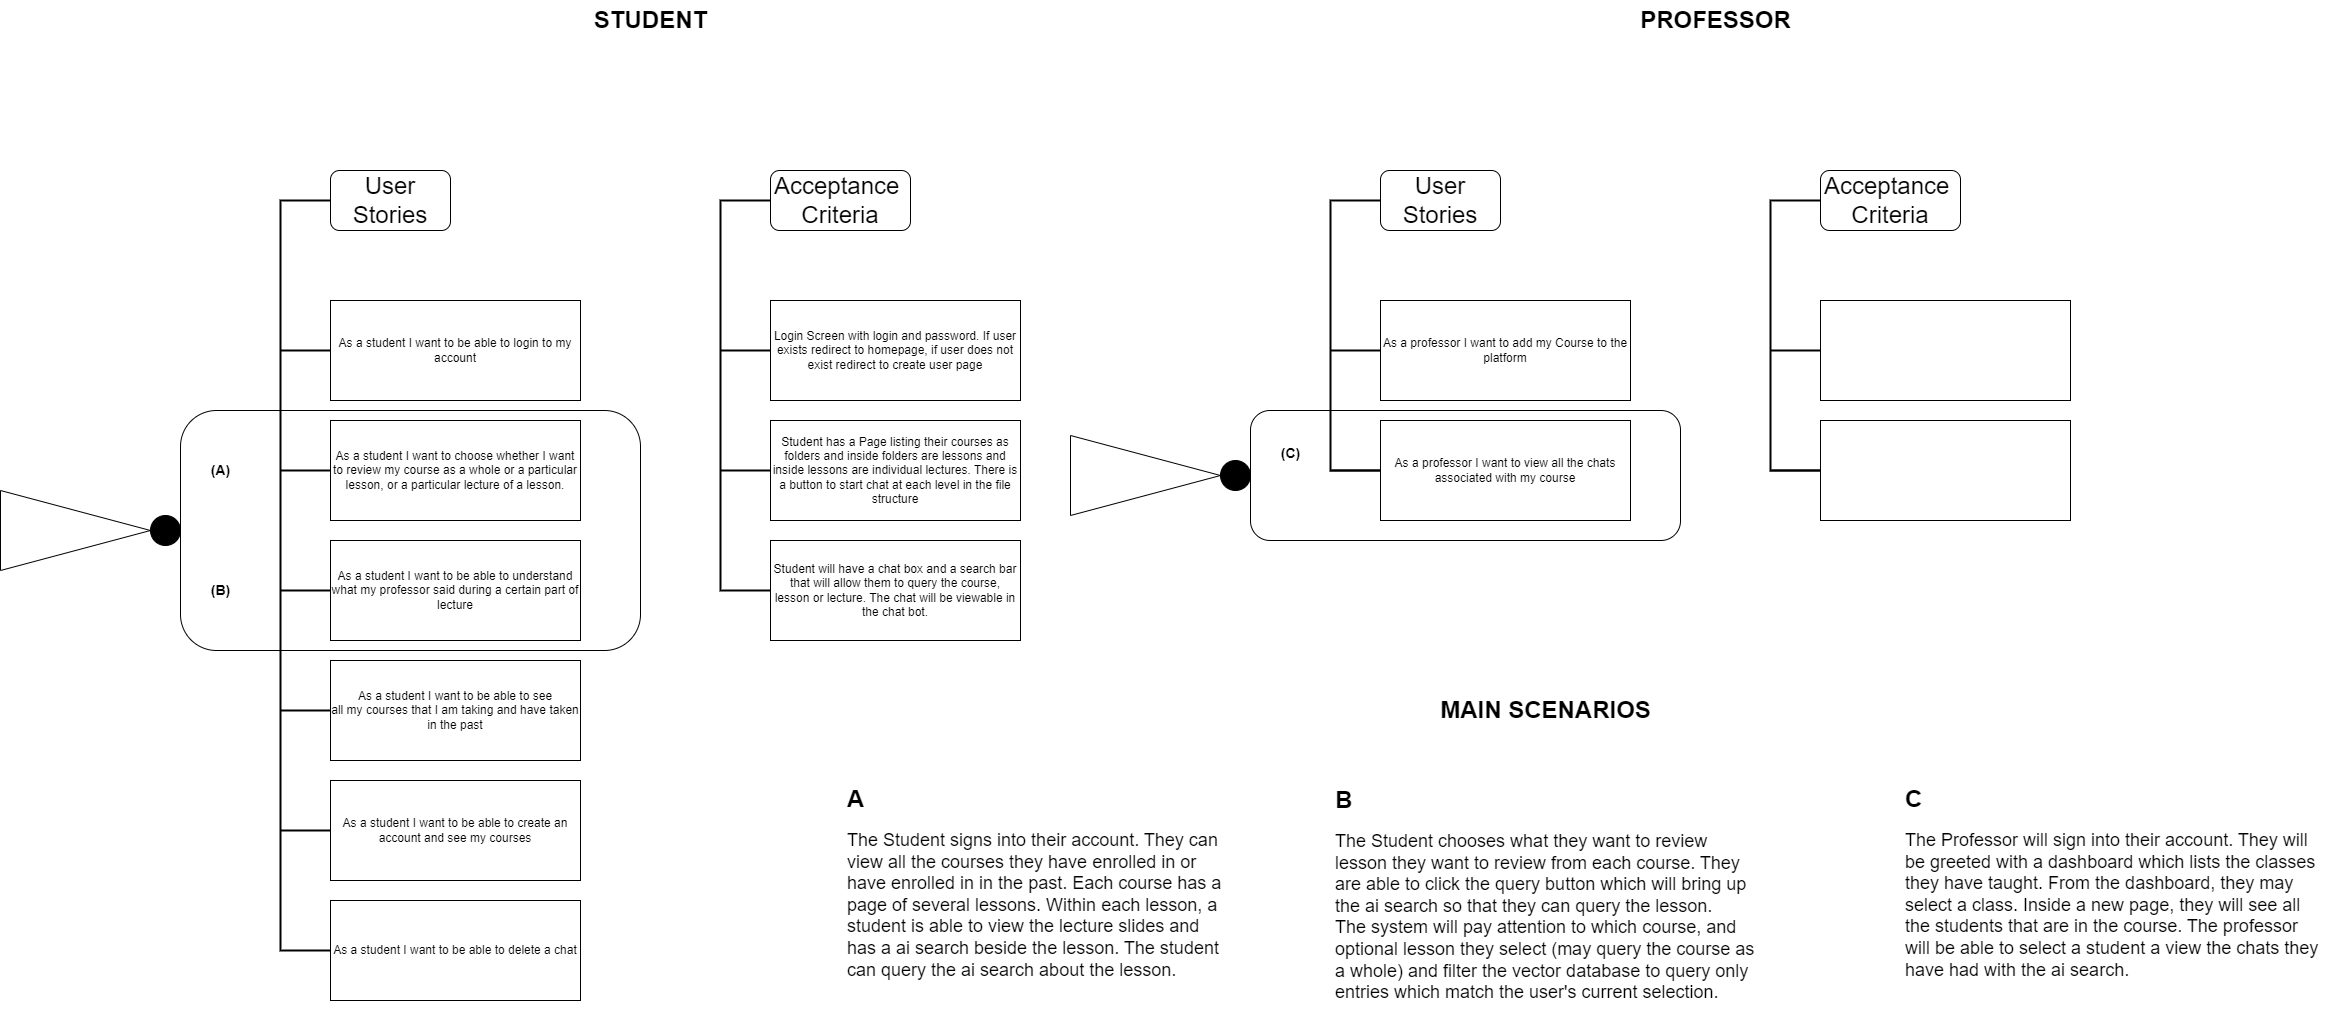

The diagram above was exported from draw.io. Its source (the exported page's mxGraphModel, read from the mxfile embedded in the PNG):
<mxGraphModel dx="1987" dy="1839" grid="1" gridSize="10" guides="1" tooltips="1" connect="1" arrows="1" fold="1" page="1" pageScale="1" pageWidth="1100" pageHeight="850" math="0" shadow="0">
  <root>
    <mxCell id="0" />
    <mxCell id="1" parent="0" />
    <mxCell id="VQvFpw9K_2MFH6UNf6UZ-19" value="" style="rounded=1;whiteSpace=wrap;html=1;" vertex="1" parent="1">
      <mxGeometry x="1370" y="-30" width="430" height="130" as="geometry" />
    </mxCell>
    <mxCell id="VQvFpw9K_2MFH6UNf6UZ-4" value="" style="rounded=1;whiteSpace=wrap;html=1;" vertex="1" parent="1">
      <mxGeometry x="300" y="-30" width="460" height="240" as="geometry" />
    </mxCell>
    <mxCell id="7eOik9Orw1UgnDRmK48w-29" value="" style="rounded=1;whiteSpace=wrap;html=1;movable=0;resizable=0;rotatable=0;deletable=0;editable=0;locked=1;connectable=0;" parent="1" vertex="1">
      <mxGeometry x="450" y="-270" width="120" height="60" as="geometry" />
    </mxCell>
    <mxCell id="7eOik9Orw1UgnDRmK48w-25" value="" style="rounded=1;whiteSpace=wrap;html=1;movable=0;resizable=0;rotatable=0;deletable=0;editable=0;locked=1;connectable=0;" parent="1" vertex="1">
      <mxGeometry x="890" y="-270" width="140" height="60" as="geometry" />
    </mxCell>
    <mxCell id="7eOik9Orw1UgnDRmK48w-1" value="As a student I want to be able to see&lt;br&gt;all my courses that I am taking and have taken&lt;br&gt;in the past" style="rounded=0;whiteSpace=wrap;html=1;movable=0;resizable=0;rotatable=0;deletable=0;editable=0;locked=1;connectable=0;" parent="1" vertex="1">
      <mxGeometry x="450" y="220" width="250" height="100" as="geometry" />
    </mxCell>
    <mxCell id="7eOik9Orw1UgnDRmK48w-5" value="As a student I want to choose whether I want to review my course as a whole or a particular lesson, or a particular lecture of a lesson." style="rounded=0;whiteSpace=wrap;html=1;movable=1;resizable=1;rotatable=1;deletable=1;editable=1;locked=0;connectable=1;" parent="1" vertex="1">
      <mxGeometry x="450" y="-20" width="250" height="100" as="geometry" />
    </mxCell>
    <mxCell id="7eOik9Orw1UgnDRmK48w-6" value="As a student I want to be able to delete a chat" style="rounded=0;whiteSpace=wrap;html=1;movable=0;resizable=0;rotatable=0;deletable=0;editable=0;locked=1;connectable=0;" parent="1" vertex="1">
      <mxGeometry x="450" y="460" width="250" height="100" as="geometry" />
    </mxCell>
    <mxCell id="7eOik9Orw1UgnDRmK48w-9" value="As a student I want to be able to understand what my professor said during a certain part of lecture" style="rounded=0;whiteSpace=wrap;html=1;movable=0;resizable=0;rotatable=0;deletable=0;editable=0;locked=1;connectable=0;" parent="1" vertex="1">
      <mxGeometry x="450" y="100" width="250" height="100" as="geometry" />
    </mxCell>
    <mxCell id="7eOik9Orw1UgnDRmK48w-11" value="Student has a Page listing their courses as folders and inside folders are lessons and inside lessons are individual lectures. There is a button to start chat at each level in the file structure" style="rounded=0;whiteSpace=wrap;html=1;movable=1;resizable=1;rotatable=1;deletable=1;editable=1;locked=0;connectable=1;" parent="1" vertex="1">
      <mxGeometry x="890" y="-20" width="250" height="100" as="geometry" />
    </mxCell>
    <mxCell id="7eOik9Orw1UgnDRmK48w-12" value="Login Screen with login and password. If user exists redirect to homepage, if user does not exist redirect to create user page" style="rounded=0;whiteSpace=wrap;html=1;movable=1;resizable=1;rotatable=1;deletable=1;editable=1;locked=0;connectable=1;" parent="1" vertex="1">
      <mxGeometry x="890" y="-140" width="250" height="100" as="geometry" />
    </mxCell>
    <mxCell id="7eOik9Orw1UgnDRmK48w-16" value="Student will have a chat box and a search bar that will allow them to query the course, lesson or lecture. The chat will be viewable in the chat bot." style="rounded=0;whiteSpace=wrap;html=1;movable=1;resizable=1;rotatable=1;deletable=1;editable=1;locked=0;connectable=1;" parent="1" vertex="1">
      <mxGeometry x="890" y="100" width="250" height="100" as="geometry" />
    </mxCell>
    <mxCell id="7eOik9Orw1UgnDRmK48w-19" value="As a student I want to be able to login to my account" style="rounded=0;whiteSpace=wrap;html=1;movable=0;resizable=0;rotatable=0;deletable=0;editable=0;locked=1;connectable=0;" parent="1" vertex="1">
      <mxGeometry x="450" y="-140" width="250" height="100" as="geometry" />
    </mxCell>
    <mxCell id="7eOik9Orw1UgnDRmK48w-20" value="As a student I want to be able to create an account and see my courses" style="rounded=0;whiteSpace=wrap;html=1;movable=0;resizable=0;rotatable=0;deletable=0;editable=0;locked=1;connectable=0;" parent="1" vertex="1">
      <mxGeometry x="450" y="340" width="250" height="100" as="geometry" />
    </mxCell>
    <mxCell id="7eOik9Orw1UgnDRmK48w-22" value="&lt;font style=&quot;font-size: 24px;&quot;&gt;User Stories&lt;/font&gt;" style="text;html=1;strokeColor=none;fillColor=none;align=center;verticalAlign=middle;whiteSpace=wrap;rounded=0;movable=0;resizable=0;rotatable=0;deletable=0;editable=0;locked=1;connectable=0;" parent="1" vertex="1">
      <mxGeometry x="450" y="-270" width="120" height="60" as="geometry" />
    </mxCell>
    <mxCell id="7eOik9Orw1UgnDRmK48w-23" value="&lt;font style=&quot;font-size: 24px;&quot;&gt;Acceptance&amp;nbsp;&lt;br&gt;Criteria&lt;br&gt;&lt;/font&gt;" style="text;html=1;strokeColor=none;fillColor=none;align=center;verticalAlign=middle;whiteSpace=wrap;rounded=0;movable=0;resizable=0;rotatable=0;deletable=0;editable=0;locked=1;connectable=0;" parent="1" vertex="1">
      <mxGeometry x="905" y="-270" width="110" height="60" as="geometry" />
    </mxCell>
    <mxCell id="7eOik9Orw1UgnDRmK48w-33" value="" style="strokeWidth=2;html=1;shape=mxgraph.flowchart.annotation_1;align=left;pointerEvents=1;rounded=1;strokeColor=default;fontFamily=Helvetica;fontSize=12;fontColor=default;fillColor=default;movable=0;resizable=0;rotatable=0;deletable=0;editable=0;locked=1;connectable=0;" parent="1" vertex="1">
      <mxGeometry x="400" y="-240" width="50" height="750" as="geometry" />
    </mxCell>
    <mxCell id="7eOik9Orw1UgnDRmK48w-35" value="" style="line;strokeWidth=2;html=1;rounded=1;strokeColor=default;fontFamily=Helvetica;fontSize=12;fontColor=default;fillColor=default;movable=0;resizable=0;rotatable=0;deletable=0;editable=0;locked=1;connectable=0;" parent="1" vertex="1">
      <mxGeometry x="400" y="385" width="50" height="10" as="geometry" />
    </mxCell>
    <mxCell id="7eOik9Orw1UgnDRmK48w-36" value="" style="line;strokeWidth=2;html=1;rounded=1;strokeColor=default;fontFamily=Helvetica;fontSize=12;fontColor=default;fillColor=default;movable=0;resizable=0;rotatable=0;deletable=0;editable=0;locked=1;connectable=0;" parent="1" vertex="1">
      <mxGeometry x="400" y="265" width="50" height="10" as="geometry" />
    </mxCell>
    <mxCell id="7eOik9Orw1UgnDRmK48w-37" value="" style="line;strokeWidth=2;html=1;rounded=1;strokeColor=default;fontFamily=Helvetica;fontSize=12;fontColor=default;fillColor=default;movable=0;resizable=0;rotatable=0;deletable=0;editable=0;locked=1;connectable=0;" parent="1" vertex="1">
      <mxGeometry x="400" y="145" width="50" height="10" as="geometry" />
    </mxCell>
    <mxCell id="7eOik9Orw1UgnDRmK48w-38" value="" style="line;strokeWidth=2;html=1;rounded=1;strokeColor=default;fontFamily=Helvetica;fontSize=12;fontColor=default;fillColor=default;movable=0;resizable=0;rotatable=0;deletable=0;editable=0;locked=1;connectable=0;" parent="1" vertex="1">
      <mxGeometry x="400" y="25" width="50" height="10" as="geometry" />
    </mxCell>
    <mxCell id="7eOik9Orw1UgnDRmK48w-39" value="" style="line;strokeWidth=2;html=1;rounded=1;strokeColor=default;fontFamily=Helvetica;fontSize=12;fontColor=default;fillColor=default;movable=0;resizable=0;rotatable=0;deletable=0;editable=0;locked=1;connectable=0;" parent="1" vertex="1">
      <mxGeometry x="400" y="-95" width="50" height="10" as="geometry" />
    </mxCell>
    <mxCell id="7eOik9Orw1UgnDRmK48w-41" value="" style="strokeWidth=2;html=1;shape=mxgraph.flowchart.annotation_1;align=left;pointerEvents=1;rounded=1;strokeColor=default;fontFamily=Helvetica;fontSize=12;fontColor=default;fillColor=default;movable=1;resizable=1;rotatable=1;deletable=1;editable=1;locked=0;connectable=1;" parent="1" vertex="1">
      <mxGeometry x="840" y="-240" width="50" height="390" as="geometry" />
    </mxCell>
    <mxCell id="7eOik9Orw1UgnDRmK48w-42" value="" style="line;strokeWidth=2;html=1;rounded=1;strokeColor=default;fontFamily=Helvetica;fontSize=12;fontColor=default;fillColor=default;movable=1;resizable=1;rotatable=1;deletable=1;editable=1;locked=0;connectable=1;" parent="1" vertex="1">
      <mxGeometry x="840" y="-95" width="50" height="10" as="geometry" />
    </mxCell>
    <mxCell id="7eOik9Orw1UgnDRmK48w-43" value="" style="line;strokeWidth=2;html=1;rounded=1;strokeColor=default;fontFamily=Helvetica;fontSize=12;fontColor=default;fillColor=default;movable=1;resizable=1;rotatable=1;deletable=1;editable=1;locked=0;connectable=1;" parent="1" vertex="1">
      <mxGeometry x="840" y="25" width="50" height="10" as="geometry" />
    </mxCell>
    <mxCell id="7eOik9Orw1UgnDRmK48w-56" value="" style="rounded=1;whiteSpace=wrap;html=1;movable=0;resizable=0;rotatable=0;deletable=0;editable=0;locked=1;connectable=0;" parent="1" vertex="1">
      <mxGeometry x="1500" y="-270" width="120" height="60" as="geometry" />
    </mxCell>
    <mxCell id="7eOik9Orw1UgnDRmK48w-57" value="" style="rounded=1;whiteSpace=wrap;html=1;movable=0;resizable=0;rotatable=0;deletable=0;editable=0;locked=1;connectable=0;" parent="1" vertex="1">
      <mxGeometry x="1940" y="-270" width="140" height="60" as="geometry" />
    </mxCell>
    <mxCell id="7eOik9Orw1UgnDRmK48w-58" value="As a professor I want to view all the chats associated with my course" style="rounded=0;whiteSpace=wrap;html=1;movable=0;resizable=0;rotatable=0;deletable=0;editable=0;locked=1;connectable=0;" parent="1" vertex="1">
      <mxGeometry x="1500" y="-20" width="250" height="100" as="geometry" />
    </mxCell>
    <mxCell id="7eOik9Orw1UgnDRmK48w-59" value="" style="rounded=0;whiteSpace=wrap;html=1;movable=0;resizable=0;rotatable=0;deletable=0;editable=0;locked=1;connectable=0;" parent="1" vertex="1">
      <mxGeometry x="1940" y="-20" width="250" height="100" as="geometry" />
    </mxCell>
    <mxCell id="7eOik9Orw1UgnDRmK48w-60" value="" style="rounded=0;whiteSpace=wrap;html=1;movable=0;resizable=0;rotatable=0;deletable=0;editable=0;locked=1;connectable=0;" parent="1" vertex="1">
      <mxGeometry x="1940" y="-140" width="250" height="100" as="geometry" />
    </mxCell>
    <mxCell id="7eOik9Orw1UgnDRmK48w-61" value="As a professor I want to add my Course to the platform" style="rounded=0;whiteSpace=wrap;html=1;movable=0;resizable=0;rotatable=0;deletable=0;editable=0;locked=1;connectable=0;" parent="1" vertex="1">
      <mxGeometry x="1500" y="-140" width="250" height="100" as="geometry" />
    </mxCell>
    <mxCell id="7eOik9Orw1UgnDRmK48w-62" value="&lt;font style=&quot;font-size: 24px;&quot;&gt;User Stories&lt;/font&gt;" style="text;html=1;strokeColor=none;fillColor=none;align=center;verticalAlign=middle;whiteSpace=wrap;rounded=0;movable=0;resizable=0;rotatable=0;deletable=0;editable=0;locked=1;connectable=0;" parent="1" vertex="1">
      <mxGeometry x="1500" y="-270" width="120" height="60" as="geometry" />
    </mxCell>
    <mxCell id="7eOik9Orw1UgnDRmK48w-63" value="&lt;font style=&quot;font-size: 24px;&quot;&gt;Acceptance&amp;nbsp;&lt;br&gt;Criteria&lt;br&gt;&lt;/font&gt;" style="text;html=1;strokeColor=none;fillColor=none;align=center;verticalAlign=middle;whiteSpace=wrap;rounded=0;movable=0;resizable=0;rotatable=0;deletable=0;editable=0;locked=1;connectable=0;" parent="1" vertex="1">
      <mxGeometry x="1955" y="-270" width="110" height="60" as="geometry" />
    </mxCell>
    <mxCell id="7eOik9Orw1UgnDRmK48w-64" value="" style="line;strokeWidth=2;html=1;rounded=1;strokeColor=default;fontFamily=Helvetica;fontSize=12;fontColor=default;fillColor=default;movable=0;resizable=0;rotatable=0;deletable=0;editable=0;locked=1;connectable=0;" parent="1" vertex="1">
      <mxGeometry x="1450" y="25" width="50" height="10" as="geometry" />
    </mxCell>
    <mxCell id="7eOik9Orw1UgnDRmK48w-65" value="" style="line;strokeWidth=2;html=1;rounded=1;strokeColor=default;fontFamily=Helvetica;fontSize=12;fontColor=default;fillColor=default;movable=0;resizable=0;rotatable=0;deletable=0;editable=0;locked=1;connectable=0;" parent="1" vertex="1">
      <mxGeometry x="1450" y="-95" width="50" height="10" as="geometry" />
    </mxCell>
    <mxCell id="7eOik9Orw1UgnDRmK48w-66" value="" style="line;strokeWidth=2;html=1;rounded=1;strokeColor=default;fontFamily=Helvetica;fontSize=12;fontColor=default;fillColor=default;movable=0;resizable=0;rotatable=0;deletable=0;editable=0;locked=1;connectable=0;" parent="1" vertex="1">
      <mxGeometry x="1890" y="-95" width="50" height="10" as="geometry" />
    </mxCell>
    <mxCell id="7eOik9Orw1UgnDRmK48w-67" value="" style="line;strokeWidth=2;html=1;rounded=1;strokeColor=default;fontFamily=Helvetica;fontSize=12;fontColor=default;fillColor=default;movable=0;resizable=0;rotatable=0;deletable=0;editable=0;locked=1;connectable=0;" parent="1" vertex="1">
      <mxGeometry x="1890" y="25" width="50" height="10" as="geometry" />
    </mxCell>
    <mxCell id="7eOik9Orw1UgnDRmK48w-68" value="&lt;font style=&quot;font-size: 24px;&quot;&gt;&lt;b&gt;STUDENT&lt;/b&gt;&lt;/font&gt;" style="text;html=1;align=center;verticalAlign=middle;resizable=0;points=[];autosize=1;strokeColor=none;fillColor=none;fontSize=12;fontFamily=Helvetica;fontColor=default;" parent="1" vertex="1">
      <mxGeometry x="700" y="-440" width="140" height="40" as="geometry" />
    </mxCell>
    <mxCell id="7eOik9Orw1UgnDRmK48w-69" value="&lt;font style=&quot;font-size: 24px;&quot;&gt;&lt;b&gt;PROFESSOR&lt;/b&gt;&lt;/font&gt;" style="text;html=1;align=center;verticalAlign=middle;resizable=0;points=[];autosize=1;strokeColor=none;fillColor=none;fontSize=12;fontFamily=Helvetica;fontColor=default;movable=0;rotatable=0;deletable=0;editable=0;locked=1;connectable=0;" parent="1" vertex="1">
      <mxGeometry x="1750" y="-440" width="170" height="40" as="geometry" />
    </mxCell>
    <mxCell id="7eOik9Orw1UgnDRmK48w-70" value="" style="strokeWidth=2;html=1;shape=mxgraph.flowchart.annotation_1;align=left;pointerEvents=1;rounded=1;strokeColor=default;fontFamily=Helvetica;fontSize=12;fontColor=default;fillColor=default;movable=0;resizable=0;rotatable=0;deletable=0;editable=0;locked=1;connectable=0;" parent="1" vertex="1">
      <mxGeometry x="1890" y="-240" width="50" height="270" as="geometry" />
    </mxCell>
    <mxCell id="7eOik9Orw1UgnDRmK48w-71" value="" style="strokeWidth=2;html=1;shape=mxgraph.flowchart.annotation_1;align=left;pointerEvents=1;rounded=1;strokeColor=default;fontFamily=Helvetica;fontSize=12;fontColor=default;fillColor=default;movable=0;resizable=0;rotatable=0;deletable=0;editable=0;locked=1;connectable=0;" parent="1" vertex="1">
      <mxGeometry x="1450" y="-240" width="50" height="270" as="geometry" />
    </mxCell>
    <mxCell id="VQvFpw9K_2MFH6UNf6UZ-1" value="&lt;font style=&quot;font-size: 14px;&quot;&gt;&lt;b&gt;(A)&lt;/b&gt;&lt;/font&gt;" style="text;html=1;align=center;verticalAlign=middle;resizable=0;points=[];autosize=1;strokeColor=none;fillColor=none;" vertex="1" parent="1">
      <mxGeometry x="320" y="15" width="40" height="30" as="geometry" />
    </mxCell>
    <mxCell id="VQvFpw9K_2MFH6UNf6UZ-2" value="&lt;font style=&quot;font-size: 14px;&quot;&gt;&lt;b&gt;(B)&lt;/b&gt;&lt;/font&gt;" style="text;html=1;align=center;verticalAlign=middle;resizable=0;points=[];autosize=1;strokeColor=none;fillColor=none;" vertex="1" parent="1">
      <mxGeometry x="320" y="135" width="40" height="30" as="geometry" />
    </mxCell>
    <mxCell id="VQvFpw9K_2MFH6UNf6UZ-5" value="" style="triangle;whiteSpace=wrap;html=1;" vertex="1" parent="1">
      <mxGeometry x="120" y="50" width="150" height="80" as="geometry" />
    </mxCell>
    <mxCell id="VQvFpw9K_2MFH6UNf6UZ-7" value="" style="ellipse;fillColor=strokeColor;html=1;" vertex="1" parent="1">
      <mxGeometry x="270" y="75" width="30" height="30" as="geometry" />
    </mxCell>
    <mxCell id="VQvFpw9K_2MFH6UNf6UZ-11" value="&lt;h1&gt;A&lt;/h1&gt;&lt;p&gt;&lt;font style=&quot;font-size: 18px;&quot;&gt;The Student signs into their account. They can view all the courses they have enrolled in or have enrolled in in the past. Each course has a page of several lessons. Within each lesson, a student is able to view the lecture slides and has a ai search beside the lesson. The student can query the ai search about the lesson.&lt;/font&gt;&lt;/p&gt;" style="text;html=1;strokeColor=none;fillColor=none;spacing=5;spacingTop=-20;whiteSpace=wrap;overflow=hidden;rounded=0;" vertex="1" parent="1">
      <mxGeometry x="962" y="339" width="390" height="230" as="geometry" />
    </mxCell>
    <mxCell id="VQvFpw9K_2MFH6UNf6UZ-13" value="&lt;h1&gt;B&lt;/h1&gt;&lt;p style=&quot;border-color: var(--border-color);&quot;&gt;&lt;font style=&quot;border-color: var(--border-color); font-size: 18px;&quot;&gt;The Student chooses what they want to review lesson they want to review from each course. They are able to click the query button which will bring up the ai search so that they can query the lesson. &lt;br&gt;The system will pay attention to which course, and optional lesson they select (may query the course as a whole) and filter the vector database to query only entries which match the user's current selection.&lt;/font&gt;&lt;/p&gt;" style="text;html=1;strokeColor=none;fillColor=none;spacing=5;spacingTop=-20;whiteSpace=wrap;overflow=hidden;rounded=0;" vertex="1" parent="1">
      <mxGeometry x="1450" y="340" width="430" height="250" as="geometry" />
    </mxCell>
    <mxCell id="VQvFpw9K_2MFH6UNf6UZ-14" value="&lt;font style=&quot;font-size: 24px;&quot;&gt;&lt;b&gt;MAIN SCENARIOS&lt;/b&gt;&lt;/font&gt;" style="text;html=1;align=center;verticalAlign=middle;resizable=0;points=[];autosize=1;strokeColor=none;fillColor=none;" vertex="1" parent="1">
      <mxGeometry x="1550" y="250" width="230" height="40" as="geometry" />
    </mxCell>
    <mxCell id="VQvFpw9K_2MFH6UNf6UZ-16" value="" style="triangle;whiteSpace=wrap;html=1;" vertex="1" parent="1">
      <mxGeometry x="1190" y="-5" width="150" height="80" as="geometry" />
    </mxCell>
    <mxCell id="VQvFpw9K_2MFH6UNf6UZ-17" value="" style="ellipse;fillColor=strokeColor;html=1;" vertex="1" parent="1">
      <mxGeometry x="1340" y="20" width="30" height="30" as="geometry" />
    </mxCell>
    <mxCell id="VQvFpw9K_2MFH6UNf6UZ-18" value="&lt;font style=&quot;font-size: 14px;&quot;&gt;&lt;b&gt;(C)&lt;/b&gt;&lt;/font&gt;" style="text;html=1;align=center;verticalAlign=middle;resizable=0;points=[];autosize=1;strokeColor=none;fillColor=none;" vertex="1" parent="1">
      <mxGeometry x="1390" y="-2" width="40" height="30" as="geometry" />
    </mxCell>
    <mxCell id="VQvFpw9K_2MFH6UNf6UZ-26" value="&lt;h1&gt;C&lt;/h1&gt;&lt;p style=&quot;border-color: var(--border-color);&quot;&gt;&lt;font style=&quot;border-color: var(--border-color); font-size: 18px;&quot;&gt;The Professor will sign into their account. They will be greeted with a dashboard which lists the classes they have taught. From the dashboard, they may select a class. Inside a new page, they will see all the students that are in the course. The professor will be able to select a student a view the chats they have had with the ai search.&lt;/font&gt;&lt;/p&gt;" style="text;html=1;strokeColor=none;fillColor=none;spacing=5;spacingTop=-20;whiteSpace=wrap;overflow=hidden;rounded=0;" vertex="1" parent="1">
      <mxGeometry x="2020" y="339" width="430" height="250" as="geometry" />
    </mxCell>
  </root>
</mxGraphModel>